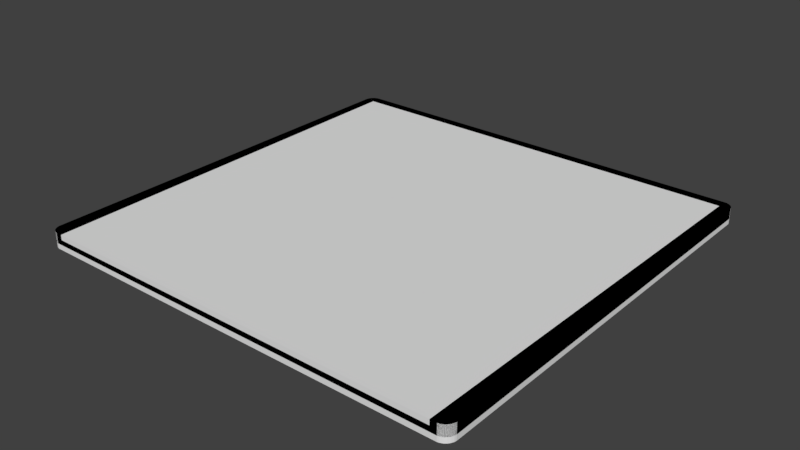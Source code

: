 # Source: Field.blend  (saved by Blender 2.78.0; exported with 4.5.12 LTS)
import bpy
from mathutils import Matrix  # noqa: F401  (used for matrix-valued properties, if any)

bpy.ops.wm.read_factory_settings(use_empty=True)
scene = bpy.context.scene
scene.name = 'Scene'

# ---- collections
col_collection_1 = bpy.data.collections.new('Collection 1'); scene.collection.children.link(col_collection_1)

# ---- world
world_world = bpy.data.worlds.new('World'); scene.world = world_world
world_world.color = (0.05088, 0.05088, 0.05088)
world_world.use_sun_shadow = False
world_world.sun_shadow_jitter_overblur = 0.0
world_world.cycles.sampling_method = 'MANUAL'

# ---- meshes
me_cylinder_000 = bpy.data.meshes.new('Cylinder.000')
me_cylinder_000.from_pydata([(-20.0, 20.0, -4.172e-07), (20.0, 20.0, -4.172e-07), (20.0, 21.0, -0.5), (20.0, 21.0, 0.5), (20.1, 21.0, -0.5), (20.1, 21.0, 0.5), (20.2, 20.98, -0.5), (20.2, 20.98, 0.5), (20.29, 20.96, -0.5), (20.29, 20.96, 0.5), (20.38, 20.92, -0.5), (20.38, 20.92, 0.5), (20.47, 20.88, -0.5), (20.47, 20.88, 0.5), (20.56, 20.83, -0.5), (20.56, 20.83, 0.5), (20.63, 20.77, -0.5), (20.63, 20.77, 0.5), (20.71, 20.71, -0.5), (20.71, 20.71, 0.5), (20.77, 20.63, -0.5), (20.77, 20.63, 0.5), (20.83, 20.56, -0.5), (20.83, 20.56, 0.5), (20.88, 20.47, -0.5), (20.88, 20.47, 0.5), (20.92, 20.38, -0.5), (20.92, 20.38, 0.5), (20.96, 20.29, -0.5), (20.96, 20.29, 0.5), (20.98, 20.2, -0.5), (20.98, 20.2, 0.5), (21.0, 20.1, -0.5), (21.0, 20.1, 0.5), (21.0, -19.0, -0.5), (21.0, -19.0, 0.5), (21.0, -19.1, -0.5), (21.0, -19.1, 0.5), (20.98, -19.2, -0.5), (20.98, -19.2, 0.5), (20.96, -19.29, -0.5), (20.96, -19.29, 0.5), (20.92, -19.38, -0.5), (20.92, -19.38, 0.5), (20.88, -19.47, -0.5), (20.88, -19.47, 0.5), (20.83, -19.56, -0.5), (20.83, -19.56, 0.5), (20.77, -19.63, -0.5), (20.77, -19.63, 0.5), (20.71, -19.71, -0.5), (20.71, -19.71, 0.5), (20.63, -19.77, -0.5), (20.63, -19.77, 0.5), (20.56, -19.83, -0.5), (20.56, -19.83, 0.5), (20.47, -19.88, -0.5), (20.47, -19.88, 0.5), (20.38, -19.92, -0.5), (20.38, -19.92, 0.5), (20.29, -19.96, -0.5), (20.29, -19.96, 0.5), (20.2, -19.98, -0.5), (20.2, -19.98, 0.5), (20.1, -20.0, -0.5), (20.1, -20.0, 0.5), (-20.0, -20.0, -0.5), (-20.0, -20.0, 0.5), (-20.1, -20.0, -0.5), (-20.1, -20.0, 0.5), (-20.2, -19.98, -0.5), (-20.2, -19.98, 0.5), (-20.29, -19.96, -0.5), (-20.29, -19.96, 0.5), (-20.38, -19.92, -0.5), (-20.38, -19.92, 0.5), (-20.47, -19.88, -0.5), (-20.47, -19.88, 0.5), (-20.56, -19.83, -0.5), (-20.56, -19.83, 0.5), (-20.63, -19.77, -0.5), (-20.63, -19.77, 0.5), (-20.71, -19.71, -0.5), (-20.71, -19.71, 0.5), (-20.77, -19.63, -0.5), (-20.77, -19.63, 0.5), (-20.83, -19.56, -0.5), (-20.83, -19.56, 0.5), (-20.88, -19.47, -0.5), (-20.88, -19.47, 0.5), (-20.92, -19.38, -0.5), (-20.92, -19.38, 0.5), (-20.96, -19.29, -0.5), (-20.96, -19.29, 0.5), (-20.98, -19.2, -0.5), (-20.98, -19.2, 0.5), (-21.0, -19.1, -0.5), (-21.0, -19.1, 0.5), (-21.0, -19.0, -0.5), (-21.0, -19.0, 0.5), (-21.0, 20.1, -0.5), (-21.0, 20.1, 0.5), (-20.98, 20.2, -0.5), (-20.98, 20.2, 0.5), (-20.96, 20.29, -0.5), (-20.96, 20.29, 0.5), (-20.92, 20.38, -0.5), (-20.92, 20.38, 0.5), (-20.88, 20.47, -0.5), (-20.88, 20.47, 0.5), (-20.83, 20.56, -0.5), (-20.83, 20.56, 0.5), (-20.77, 20.63, -0.5), (-20.77, 20.63, 0.5), (-20.71, 20.71, -0.5), (-20.71, 20.71, 0.5), (-20.63, 20.77, -0.5), (-20.63, 20.77, 0.5), (-20.56, 20.83, -0.5), (-20.56, 20.83, 0.5), (-20.47, 20.88, -0.5), (-20.47, 20.88, 0.5), (-20.38, 20.92, -0.5), (-20.38, 20.92, 0.5), (-20.29, 20.96, -0.5), (-20.29, 20.96, 0.5), (-20.2, 20.98, -0.5), (-20.2, 20.98, 0.5), (-20.1, 21.0, -0.5), (-20.1, 21.0, 0.5), (20.0, -20.0, -0.5), (20.0, -20.0, 0.5), (-21.0, 20.0, -0.5), (-21.0, 20.0, 0.5), (21.0, 20.0, -0.5), (21.0, 20.0, 0.5), (-20.0, 21.0, 0.5), (-20.0, 21.0, -0.5), (-19.5, -20.0, -4.172e-07), (19.5, -20.0, -4.172e-07), (-19.5, -20.0, 0.5), (-20.0, 20.0, 0.5), (19.5, -20.0, 0.5), (20.0, 20.0, 0.5), (20.0, -20.0, 0.01124), (-20.0, -20.0, -0.0001239)], [], [(0, 1, 143, 141), (1, 139, 142, 143), (0, 138, 139, 1), (2, 3, 5, 4), (4, 5, 7, 6), (6, 7, 9, 8), (8, 9, 11, 10), (10, 11, 13, 12), (12, 13, 15, 14), (14, 15, 17, 16), (16, 17, 19, 18), (18, 19, 21, 20), (20, 21, 23, 22), (22, 23, 25, 24), (24, 25, 27, 26), (26, 27, 29, 28), (28, 29, 31, 30), (30, 31, 33, 32), (32, 33, 135, 134), (34, 35, 37, 36), (36, 37, 39, 38), (38, 39, 41, 40), (40, 41, 43, 42), (42, 43, 45, 44), (44, 45, 47, 46), (46, 47, 49, 48), (48, 49, 51, 50), (50, 51, 53, 52), (52, 53, 55, 54), (54, 55, 57, 56), (56, 57, 59, 58), (58, 59, 61, 60), (60, 61, 63, 62), (62, 63, 65, 64), (64, 65, 131, 144, 130), (66, 145, 67, 69, 68), (68, 69, 71, 70), (70, 71, 73, 72), (72, 73, 75, 74), (74, 75, 77, 76), (76, 77, 79, 78), (78, 79, 81, 80), (80, 81, 83, 82), (82, 83, 85, 84), (84, 85, 87, 86), (86, 87, 89, 88), (88, 89, 91, 90), (90, 91, 93, 92), (92, 93, 95, 94), (94, 95, 97, 96), (96, 97, 99, 98), (98, 99, 133, 132), (100, 101, 103, 102), (102, 103, 105, 104), (104, 105, 107, 106), (106, 107, 109, 108), (108, 109, 111, 110), (110, 111, 113, 112), (112, 113, 115, 114), (114, 115, 117, 116), (116, 117, 119, 118), (118, 119, 121, 120), (120, 121, 123, 122), (122, 123, 125, 124), (124, 125, 127, 126), (5, 3, 136, 129, 127, 125, 123, 121, 119, 117, 115, 113, 111, 109, 107, 105, 103, 101, 133, 99, 97, 95, 93, 91, 89, 87, 85, 83, 81, 79, 77, 75, 73, 71, 69, 67, 140, 141, 143, 142, 131, 65, 63, 61, 59, 57, 55, 53, 51, 49, 47, 45, 43, 41, 39, 37, 35, 135, 33, 31, 29, 27, 25, 23, 21, 19, 17, 15, 13, 11, 9, 7), (126, 127, 129, 128), (128, 129, 136, 137), (2, 4, 6, 8, 10, 12, 14, 16, 18, 20, 22, 24, 26, 28, 30, 32, 134, 34, 36, 38, 40, 42, 44, 46, 48, 50, 52, 54, 56, 58, 60, 62, 64, 130, 66, 68, 70, 72, 74, 76, 78, 80, 82, 84, 86, 88, 90, 92, 94, 96, 98, 132, 100, 102, 104, 106, 108, 110, 112, 114, 116, 118, 120, 122, 124, 126, 128, 137), (130, 144, 139, 138, 145, 66), (132, 133, 101, 100), (134, 135, 35, 34), (137, 136, 3, 2), (138, 0, 141, 140), (139, 144, 131, 142), (145, 138, 140, 67)])
me_cylinder_000.use_remesh_preserve_volume = False
me_cylinder_000.use_remesh_preserve_attributes = False
me_cylinder_000.use_mirror_vertex_groups = False
me_cylinder_000.update()
me_cylinder_005 = bpy.data.meshes.new('Cylinder.005')
me_cylinder_005.from_pydata([(20.0, 21.0, 0.0), (20.0, 21.0, 1.0), (20.1, 21.0, 0.0), (20.1, 21.0, 1.0), (20.2, 20.98, 0.0), (20.2, 20.98, 1.0), (20.29, 20.96, 0.0), (20.29, 20.96, 1.0), (20.38, 20.92, 0.0), (20.38, 20.92, 1.0), (20.47, 20.88, 0.0), (20.47, 20.88, 1.0), (20.56, 20.83, 0.0), (20.56, 20.83, 1.0), (20.63, 20.77, 0.0), (20.63, 20.77, 1.0), (20.71, 20.71, 0.0), (20.71, 20.71, 1.0), (20.77, 20.63, 0.0), (20.77, 20.63, 1.0), (20.83, 20.56, 0.0), (20.83, 20.56, 1.0), (20.88, 20.47, 0.0), (20.88, 20.47, 1.0), (20.92, 20.38, 0.0), (20.92, 20.38, 1.0), (20.96, 20.29, 0.0), (20.96, 20.29, 1.0), (20.98, 20.2, 0.0), (20.98, 20.2, 1.0), (21.0, 20.1, 0.0), (21.0, 20.1, 1.0), (21.0, -19.0, 0.0), (21.0, -19.0, 1.0), (21.0, -19.1, 0.0), (21.0, -19.1, 1.0), (20.98, -19.2, 0.0), (20.98, -19.2, 1.0), (20.96, -19.29, 0.0), (20.96, -19.29, 1.0), (20.92, -19.38, 0.0), (20.92, -19.38, 1.0), (20.88, -19.47, 0.0), (20.88, -19.47, 1.0), (20.83, -19.56, 0.0), (20.83, -19.56, 1.0), (20.77, -19.63, 0.0), (20.77, -19.63, 1.0), (20.71, -19.71, 0.0), (20.71, -19.71, 1.0), (20.63, -19.77, 0.0), (20.63, -19.77, 1.0), (20.56, -19.83, 0.0), (20.56, -19.83, 1.0), (20.47, -19.88, 0.0), (20.47, -19.88, 1.0), (20.38, -19.92, 0.0), (20.38, -19.92, 1.0), (20.29, -19.96, 0.0), (20.29, -19.96, 1.0), (20.2, -19.98, 0.0), (20.2, -19.98, 1.0), (20.1, -20.0, 0.0), (20.1, -20.0, 1.0), (-20.0, -20.0, 0.0), (-20.0, -20.0, 1.0), (-20.1, -20.0, 0.0), (-20.1, -20.0, 1.0), (-20.2, -19.98, 0.0), (-20.2, -19.98, 1.0), (-20.29, -19.96, 0.0), (-20.29, -19.96, 1.0), (-20.38, -19.92, 0.0), (-20.38, -19.92, 1.0), (-20.47, -19.88, 0.0), (-20.47, -19.88, 1.0), (-20.56, -19.83, 0.0), (-20.56, -19.83, 1.0), (-20.63, -19.77, 0.0), (-20.63, -19.77, 1.0), (-20.71, -19.71, 0.0), (-20.71, -19.71, 1.0), (-20.77, -19.63, 0.0), (-20.77, -19.63, 1.0), (-20.83, -19.56, 0.0), (-20.83, -19.56, 1.0), (-20.88, -19.47, 0.0), (-20.88, -19.47, 1.0), (-20.92, -19.38, 0.0), (-20.92, -19.38, 1.0), (-20.96, -19.29, 0.0), (-20.96, -19.29, 1.0), (-20.98, -19.2, 0.0), (-20.98, -19.2, 1.0), (-21.0, -19.1, 0.0), (-21.0, -19.1, 1.0), (-21.0, -19.0, 0.0), (-21.0, -19.0, 1.0), (-21.0, 20.1, 0.0), (-21.0, 20.1, 1.0), (-20.98, 20.2, 0.0), (-20.98, 20.2, 1.0), (-20.96, 20.29, 0.0), (-20.96, 20.29, 1.0), (-20.92, 20.38, 0.0), (-20.92, 20.38, 1.0), (-20.88, 20.47, 0.0), (-20.88, 20.47, 1.0), (-20.83, 20.56, 0.0), (-20.83, 20.56, 1.0), (-20.77, 20.63, 0.0), (-20.77, 20.63, 1.0), (-20.71, 20.71, 0.0), (-20.71, 20.71, 1.0), (-20.63, 20.77, 0.0), (-20.63, 20.77, 1.0), (-20.56, 20.83, 0.0), (-20.56, 20.83, 1.0), (-20.47, 20.88, 0.0), (-20.47, 20.88, 1.0), (-20.38, 20.92, 0.0), (-20.38, 20.92, 1.0), (-20.29, 20.96, 0.0), (-20.29, 20.96, 1.0), (-20.2, 20.98, 0.0), (-20.2, 20.98, 1.0), (-20.1, 21.0, 0.0), (-20.1, 21.0, 1.0), (20.0, -20.0, 0.0), (20.0, -20.0, 1.0), (-21.0, 20.0, 0.0), (-21.0, 20.0, 1.0), (21.0, 20.0, 0.0), (21.0, 20.0, 1.0), (-20.0, 21.0, 1.0), (-20.0, 21.0, 0.0)], [], [(0, 1, 3, 2), (2, 3, 5, 4), (4, 5, 7, 6), (6, 7, 9, 8), (8, 9, 11, 10), (10, 11, 13, 12), (12, 13, 15, 14), (14, 15, 17, 16), (16, 17, 19, 18), (18, 19, 21, 20), (20, 21, 23, 22), (22, 23, 25, 24), (24, 25, 27, 26), (26, 27, 29, 28), (28, 29, 31, 30), (30, 31, 133, 132), (32, 33, 35, 34), (34, 35, 37, 36), (36, 37, 39, 38), (38, 39, 41, 40), (40, 41, 43, 42), (42, 43, 45, 44), (44, 45, 47, 46), (46, 47, 49, 48), (48, 49, 51, 50), (50, 51, 53, 52), (52, 53, 55, 54), (54, 55, 57, 56), (56, 57, 59, 58), (58, 59, 61, 60), (60, 61, 63, 62), (62, 63, 129, 128), (64, 65, 67, 66), (66, 67, 69, 68), (68, 69, 71, 70), (70, 71, 73, 72), (72, 73, 75, 74), (74, 75, 77, 76), (76, 77, 79, 78), (78, 79, 81, 80), (80, 81, 83, 82), (82, 83, 85, 84), (84, 85, 87, 86), (86, 87, 89, 88), (88, 89, 91, 90), (90, 91, 93, 92), (92, 93, 95, 94), (94, 95, 97, 96), (96, 97, 131, 130), (98, 99, 101, 100), (100, 101, 103, 102), (102, 103, 105, 104), (104, 105, 107, 106), (106, 107, 109, 108), (108, 109, 111, 110), (110, 111, 113, 112), (112, 113, 115, 114), (114, 115, 117, 116), (116, 117, 119, 118), (118, 119, 121, 120), (120, 121, 123, 122), (122, 123, 125, 124), (3, 1, 134, 127, 125, 123, 121, 119, 117, 115, 113, 111, 109, 107, 105, 103, 101, 99, 131, 97, 95, 93, 91, 89, 87, 85, 83, 81, 79, 77, 75, 73, 71, 69, 67, 65, 129, 63, 61, 59, 57, 55, 53, 51, 49, 47, 45, 43, 41, 39, 37, 35, 33, 133, 31, 29, 27, 25, 23, 21, 19, 17, 15, 13, 11, 9, 7, 5), (124, 125, 127, 126), (126, 127, 134, 135), (0, 2, 4, 6, 8, 10, 12, 14, 16, 18, 20, 22, 24, 26, 28, 30, 132, 32, 34, 36, 38, 40, 42, 44, 46, 48, 50, 52, 54, 56, 58, 60, 62, 128, 64, 66, 68, 70, 72, 74, 76, 78, 80, 82, 84, 86, 88, 90, 92, 94, 96, 130, 98, 100, 102, 104, 106, 108, 110, 112, 114, 116, 118, 120, 122, 124, 126, 135), (128, 129, 65, 64), (130, 131, 99, 98), (132, 133, 33, 32), (135, 134, 1, 0)])
me_cylinder_005.use_remesh_preserve_volume = False
me_cylinder_005.use_remesh_preserve_attributes = False
me_cylinder_005.use_mirror_vertex_groups = False
me_cylinder_005.update()
me_cylinder_004 = bpy.data.meshes.new('Cylinder.004')
me_cylinder_004.from_pydata([(-20.0, 20.0, 0.0), (20.0, 20.0, 0.0), (20.0, 21.0, -0.5), (20.0, 21.0, 0.5), (20.1, 21.0, -0.5), (20.1, 21.0, 0.5), (20.2, 20.98, -0.5), (20.2, 20.98, 0.5), (20.29, 20.96, -0.5), (20.29, 20.96, 0.5), (20.38, 20.92, -0.5), (20.38, 20.92, 0.5), (20.47, 20.88, -0.5), (20.47, 20.88, 0.5), (20.56, 20.83, -0.5), (20.56, 20.83, 0.5), (20.63, 20.77, -0.5), (20.63, 20.77, 0.5), (20.71, 20.71, -0.5), (20.71, 20.71, 0.5), (20.77, 20.63, -0.5), (20.77, 20.63, 0.5), (20.83, 20.56, -0.5), (20.83, 20.56, 0.5), (20.88, 20.47, -0.5), (20.88, 20.47, 0.5), (20.92, 20.38, -0.5), (20.92, 20.38, 0.5), (20.96, 20.29, -0.5), (20.96, 20.29, 0.5), (20.98, 20.2, -0.5), (20.98, 20.2, 0.5), (21.0, 20.1, -0.5), (21.0, 20.1, 0.5), (21.0, -19.0, -0.5), (21.0, -19.0, 0.5), (21.0, -19.1, -0.5), (21.0, -19.1, 0.5), (20.98, -19.2, -0.5), (20.98, -19.2, 0.5), (20.96, -19.29, -0.5), (20.96, -19.29, 0.5), (20.92, -19.38, -0.5), (20.92, -19.38, 0.5), (20.88, -19.47, -0.5), (20.88, -19.47, 0.5), (20.83, -19.56, -0.5), (20.83, -19.56, 0.5), (20.77, -19.63, -0.5), (20.77, -19.63, 0.5), (20.71, -19.71, -0.5), (20.71, -19.71, 0.5), (20.63, -19.77, -0.5), (20.63, -19.77, 0.5), (20.56, -19.83, -0.5), (20.56, -19.83, 0.5), (20.47, -19.88, -0.5), (20.47, -19.88, 0.5), (20.38, -19.92, -0.5), (20.38, -19.92, 0.5), (20.29, -19.96, -0.5), (20.29, -19.96, 0.5), (20.2, -19.98, -0.5), (20.2, -19.98, 0.5), (20.1, -20.0, -0.5), (20.1, -20.0, 0.5), (-20.0, -20.0, -0.5), (-20.0, -20.0, 0.5), (-20.1, -20.0, -0.5), (-20.1, -20.0, 0.5), (-20.2, -19.98, -0.5), (-20.2, -19.98, 0.5), (-20.29, -19.96, -0.5), (-20.29, -19.96, 0.5), (-20.38, -19.92, -0.5), (-20.38, -19.92, 0.5), (-20.47, -19.88, -0.5), (-20.47, -19.88, 0.5), (-20.56, -19.83, -0.5), (-20.56, -19.83, 0.5), (-20.63, -19.77, -0.5), (-20.63, -19.77, 0.5), (-20.71, -19.71, -0.5), (-20.71, -19.71, 0.5), (-20.77, -19.63, -0.5), (-20.77, -19.63, 0.5), (-20.83, -19.56, -0.5), (-20.83, -19.56, 0.5), (-20.88, -19.47, -0.5), (-20.88, -19.47, 0.5), (-20.92, -19.38, -0.5), (-20.92, -19.38, 0.5), (-20.96, -19.29, -0.5), (-20.96, -19.29, 0.5), (-20.98, -19.2, -0.5), (-20.98, -19.2, 0.5), (-21.0, -19.1, -0.5), (-21.0, -19.1, 0.5), (-21.0, -19.0, -0.5), (-21.0, -19.0, 0.5), (-21.0, 20.1, -0.5), (-21.0, 20.1, 0.5), (-20.98, 20.2, -0.5), (-20.98, 20.2, 0.5), (-20.96, 20.29, -0.5), (-20.96, 20.29, 0.5), (-20.92, 20.38, -0.5), (-20.92, 20.38, 0.5), (-20.88, 20.47, -0.5), (-20.88, 20.47, 0.5), (-20.83, 20.56, -0.5), (-20.83, 20.56, 0.5), (-20.77, 20.63, -0.5), (-20.77, 20.63, 0.5), (-20.71, 20.71, -0.5), (-20.71, 20.71, 0.5), (-20.63, 20.77, -0.5), (-20.63, 20.77, 0.5), (-20.56, 20.83, -0.5), (-20.56, 20.83, 0.5), (-20.47, 20.88, -0.5), (-20.47, 20.88, 0.5), (-20.38, 20.92, -0.5), (-20.38, 20.92, 0.5), (-20.29, 20.96, -0.5), (-20.29, 20.96, 0.5), (-20.2, 20.98, -0.5), (-20.2, 20.98, 0.5), (-20.1, 21.0, -0.5), (-20.1, 21.0, 0.5), (20.0, -20.0, -0.5), (20.0, -20.0, 0.5), (-21.0, 20.0, -0.5), (-21.0, 20.0, 0.5), (21.0, 20.0, -0.5), (21.0, 20.0, 0.5), (-20.0, 21.0, 0.5), (-20.0, 21.0, -0.5), (-20.0, -20.0, 4.172e-07), (20.0, -20.0, 4.172e-07), (-20.0, 20.0, 0.5), (20.0, 20.0, 0.5), (20.1, 21.0, 0.5), (20.0, 21.0, 0.5), (20.2, 20.98, 0.5), (20.29, 20.96, 0.5), (20.38, 20.92, 0.5), (20.47, 20.88, 0.5), (20.56, 20.83, 0.5), (20.63, 20.77, 0.5), (20.71, 20.71, 0.5), (20.77, 20.63, 0.5), (20.83, 20.56, 0.5), (20.88, 20.47, 0.5), (20.92, 20.38, 0.5), (20.96, 20.29, 0.5), (20.98, 20.2, 0.5), (21.0, 20.1, 0.5), (21.0, 20.0, 0.5), (21.0, -19.1, 0.5), (21.0, -19.0, 0.5), (20.98, -19.2, 0.5), (20.96, -19.29, 0.5), (20.92, -19.38, 0.5), (20.88, -19.47, 0.5), (20.83, -19.56, 0.5), (20.77, -19.63, 0.5), (20.71, -19.71, 0.5), (20.63, -19.77, 0.5), (20.56, -19.83, 0.5), (20.47, -19.88, 0.5), (20.38, -19.92, 0.5), (20.29, -19.96, 0.5), (20.2, -19.98, 0.5), (20.1, -20.0, 0.5), (20.0, -20.0, 0.5), (-20.1, -20.0, 0.5), (-20.0, -20.0, 0.5), (-20.2, -19.98, 0.5), (-20.29, -19.96, 0.5), (-20.38, -19.92, 0.5), (-20.47, -19.88, 0.5), (-20.56, -19.83, 0.5), (-20.63, -19.77, 0.5), (-20.71, -19.71, 0.5), (-20.77, -19.63, 0.5), (-20.83, -19.56, 0.5), (-20.88, -19.47, 0.5), (-20.92, -19.38, 0.5), (-20.96, -19.29, 0.5), (-20.98, -19.2, 0.5), (-21.0, -19.1, 0.5), (-21.0, -19.0, 0.5), (-21.0, 20.0, 0.5), (-20.98, 20.2, 0.5), (-21.0, 20.1, 0.5), (-20.96, 20.29, 0.5), (-20.92, 20.38, 0.5), (-20.88, 20.47, 0.5), (-20.83, 20.56, 0.5), (-20.77, 20.63, 0.5), (-20.71, 20.71, 0.5), (-20.63, 20.77, 0.5), (-20.56, 20.83, 0.5), (-20.47, 20.88, 0.5), (-20.38, 20.92, 0.5), (-20.29, 20.96, 0.5), (-20.2, 20.98, 0.5), (-20.1, 21.0, 0.5), (-20.0, 21.0, 0.5), (-20.0, 20.0, 0.5), (20.0, 20.0, 0.5)], [], [(0, 1, 141, 140), (1, 139, 131, 141), (0, 138, 139, 1), (2, 3, 5, 4), (4, 5, 7, 6), (6, 7, 9, 8), (8, 9, 11, 10), (10, 11, 13, 12), (12, 13, 15, 14), (14, 15, 17, 16), (16, 17, 19, 18), (18, 19, 21, 20), (20, 21, 23, 22), (22, 23, 25, 24), (24, 25, 27, 26), (26, 27, 29, 28), (28, 29, 31, 30), (30, 31, 33, 32), (32, 33, 135, 134), (34, 35, 37, 36), (36, 37, 39, 38), (38, 39, 41, 40), (40, 41, 43, 42), (42, 43, 45, 44), (44, 45, 47, 46), (46, 47, 49, 48), (48, 49, 51, 50), (50, 51, 53, 52), (52, 53, 55, 54), (54, 55, 57, 56), (56, 57, 59, 58), (58, 59, 61, 60), (60, 61, 63, 62), (62, 63, 65, 64), (64, 65, 131, 139, 130), (66, 138, 67, 69, 68), (68, 69, 71, 70), (70, 71, 73, 72), (72, 73, 75, 74), (74, 75, 77, 76), (76, 77, 79, 78), (78, 79, 81, 80), (80, 81, 83, 82), (82, 83, 85, 84), (84, 85, 87, 86), (86, 87, 89, 88), (88, 89, 91, 90), (90, 91, 93, 92), (92, 93, 95, 94), (94, 95, 97, 96), (96, 97, 99, 98), (98, 99, 133, 132), (100, 101, 103, 102), (102, 103, 105, 104), (104, 105, 107, 106), (106, 107, 109, 108), (108, 109, 111, 110), (110, 111, 113, 112), (112, 113, 115, 114), (114, 115, 117, 116), (116, 117, 119, 118), (118, 119, 121, 120), (120, 121, 123, 122), (122, 123, 125, 124), (124, 125, 127, 126), (67, 140, 210, 177), (126, 127, 129, 128), (128, 129, 136, 137), (2, 4, 6, 8, 10, 12, 14, 16, 18, 20, 22, 24, 26, 28, 30, 32, 134, 34, 36, 38, 40, 42, 44, 46, 48, 50, 52, 54, 56, 58, 60, 62, 64, 130, 66, 68, 70, 72, 74, 76, 78, 80, 82, 84, 86, 88, 90, 92, 94, 96, 98, 132, 100, 102, 104, 106, 108, 110, 112, 114, 116, 118, 120, 122, 124, 126, 128, 137), (130, 139, 138, 66), (132, 133, 101, 100), (134, 135, 35, 34), (137, 136, 3, 2), (138, 0, 140, 67), (142, 143, 209, 208, 207, 206, 205, 204, 203, 202, 201, 200, 199, 198, 197, 196, 194, 195, 193, 192, 191, 190, 189, 188, 187, 186, 185, 184, 183, 182, 181, 180, 179, 178, 176, 177, 210, 211, 175, 174, 173, 172, 171, 170, 169, 168, 167, 166, 165, 164, 163, 162, 161, 159, 160, 158, 157, 156, 155, 154, 153, 152, 151, 150, 149, 148, 147, 146, 145, 144), (107, 105, 196, 197), (19, 17, 149, 150), (125, 123, 205, 206), (37, 35, 160, 159), (73, 71, 178, 179), (141, 131, 175, 211), (55, 53, 168, 169), (91, 89, 187, 188), (109, 107, 197, 198), (21, 19, 150, 151), (127, 125, 206, 207), (39, 37, 159, 161), (5, 3, 143, 142), (75, 73, 179, 180), (57, 55, 169, 170), (93, 91, 188, 189), (111, 109, 198, 199), (23, 21, 151, 152), (129, 127, 207, 208), (41, 39, 161, 162), (77, 75, 180, 181), (59, 57, 170, 171), (7, 5, 142, 144), (95, 93, 189, 190), (113, 111, 199, 200), (25, 23, 152, 153), (136, 129, 208, 209), (43, 41, 162, 163), (79, 77, 181, 182), (61, 59, 171, 172), (97, 95, 190, 191), (9, 7, 144, 145), (115, 113, 200, 201), (27, 25, 153, 154), (101, 133, 193, 195), (45, 43, 163, 164), (81, 79, 182, 183), (63, 61, 172, 173), (11, 9, 145, 146), (99, 97, 191, 192), (117, 115, 201, 202), (29, 27, 154, 155), (35, 135, 158, 160), (47, 45, 164, 165), (83, 81, 183, 184), (65, 63, 173, 174), (13, 11, 146, 147), (133, 99, 192, 193), (3, 136, 209, 143), (119, 117, 202, 203), (31, 29, 155, 156), (49, 47, 165, 166), (85, 83, 184, 185), (131, 65, 174, 175), (15, 13, 147, 148), (103, 101, 195, 194), (121, 119, 203, 204), (33, 31, 156, 157), (69, 67, 177, 176), (51, 49, 166, 167), (87, 85, 185, 186), (140, 141, 211, 210), (105, 103, 194, 196), (17, 15, 148, 149), (123, 121, 204, 205), (135, 33, 157, 158), (71, 69, 176, 178), (53, 51, 167, 168), (89, 87, 186, 187)])
_uv = me_cylinder_004.uv_layers.new(name='UVMap')
_uv.uv.foreach_set('vector', [0.5427, 0.5122, 0.5427, 0.9797, 0.5366, 0.9797, 0.5366, 0.5122, 0.5366, 0.5122, 0.5366, 0.9797, 0.5305, 0.9797, 0.5305, 0.5122, 0.0, 1.0, 1.163e-07, 0.5122, 0.4878, 0.5122, 0.4878, 1.0, 0.5607, 0.5244, 0.5607, 0.5366, 0.5595, 0.5366, 0.5595, 0.5244, 0.5595, 0.5244, 0.5595, 0.5366, 0.5583, 0.5366, 0.5583, 0.5244, 0.5583, 0.5244, 0.5583, 0.5366, 0.5571, 0.5366, 0.5571, 0.5244, 0.5571, 0.5244, 0.5571, 0.5366, 0.5559, 0.5366, 0.5559, 0.5244, 0.5559, 0.5244, 0.5559, 0.5366, 0.5548, 0.5366, 0.5548, 0.5244, 0.5548, 0.5244, 0.5548, 0.5366, 0.5536, 0.5366, 0.5536, 0.5244, 0.5536, 0.5244, 0.5536, 0.5366, 0.5525, 0.5366, 0.5525, 0.5244, 0.5525, 0.5244, 0.5525, 0.5366, 0.5515, 0.5366, 0.5515, 0.5244, 0.5515, 0.5244, 0.5515, 0.5366, 0.5505, 0.5366, 0.5505, 0.5244, 0.5505, 0.5244, 0.5505, 0.5366, 0.5496, 0.5366, 0.5496, 0.5244, 0.5496, 0.5244, 0.5496, 0.5366, 0.5488, 0.5366, 0.5488, 0.5244, 0.5122, 0.5122, 0.5244, 0.5122, 0.5244, 0.5131, 0.5122, 0.5131, 0.5122, 0.5131, 0.5244, 0.5131, 0.5244, 0.5141, 0.5122, 0.5141, 0.5122, 0.5141, 0.5244, 0.5141, 0.5244, 0.5151, 0.5122, 0.5151, 0.5122, 0.5151, 0.5244, 0.5151, 0.5244, 0.5162, 0.5122, 0.5162, 0.5122, 0.5162, 0.5244, 0.5162, 0.5244, 0.5173, 0.5122, 0.5173, 0.5122, 0.9732, 0.5244, 0.9732, 0.5244, 0.9743, 0.5122, 0.9743, 0.5122, 0.9743, 0.5244, 0.9743, 0.5244, 0.9755, 0.5122, 0.9755, 0.5122, 0.9755, 0.5244, 0.9755, 0.5244, 0.9767, 0.5122, 0.9767, 0.5122, 0.9767, 0.5244, 0.9767, 0.5244, 0.9779, 0.5122, 0.9779, 0.5122, 0.9779, 0.5244, 0.9779, 0.5244, 0.9791, 0.5122, 0.9791, 0.5122, 0.9791, 0.5244, 0.9791, 0.5244, 0.9802, 0.5122, 0.9802, 0.5122, 0.9802, 0.5244, 0.9802, 0.5244, 0.9814, 0.5122, 0.9814, 0.5122, 0.9814, 0.5244, 0.9814, 0.5244, 0.9824, 0.5122, 0.9824, 0.5122, 0.9824, 0.5244, 0.9824, 0.5244, 0.9835, 0.5122, 0.9835, 0.5122, 0.9835, 0.5244, 0.9835, 0.5244, 0.9844, 0.5122, 0.9844, 0.5122, 0.9844, 0.5244, 0.9844, 0.5244, 0.9853, 0.5122, 0.9853, 0.5592, 0.5366, 0.5592, 0.5488, 0.5583, 0.5488, 0.5583, 0.5366, 0.5583, 0.5366, 0.5583, 0.5488, 0.5573, 0.5488, 0.5573, 0.5366, 0.5573, 0.5366, 0.5573, 0.5488, 0.5563, 0.5488, 0.5563, 0.5366, 0.5563, 0.5366, 0.5563, 0.5488, 0.5552, 0.5488, 0.5552, 0.5366, 0.5552, 0.5366, 0.5552, 0.5488, 0.5541, 0.5488, 0.5541, 0.5427, 0.5541, 0.5366, 0.5488, 0.5244, 0.5488, 0.5183, 0.5488, 0.5122, 0.5499, 0.5122, 0.5499, 0.5244, 0.5499, 0.5244, 0.5499, 0.5122, 0.5511, 0.5122, 0.5511, 0.5244, 0.5511, 0.5244, 0.5511, 0.5122, 0.5523, 0.5122, 0.5523, 0.5244, 0.5523, 0.5244, 0.5523, 0.5122, 0.5535, 0.5122, 0.5535, 0.5244, 0.5535, 0.5244, 0.5535, 0.5122, 0.5547, 0.5122, 0.5547, 0.5244, 0.5547, 0.5244, 0.5547, 0.5122, 0.5559, 0.5122, 0.5559, 0.5244, 0.5559, 0.5244, 0.5559, 0.5122, 0.557, 0.5122, 0.557, 0.5244, 0.557, 0.5244, 0.557, 0.5122, 0.5581, 0.5122, 0.5581, 0.5244, 0.5581, 0.5244, 0.5581, 0.5122, 0.5591, 0.5122, 0.5591, 0.5244, 0.5591, 0.5244, 0.5591, 0.5122, 0.56, 0.5122, 0.56, 0.5244, 0.56, 0.5244, 0.56, 0.5122, 0.5609, 0.5122, 0.5609, 0.5244, 0.5, 0.5122, 0.5122, 0.5122, 0.5122, 0.5131, 0.5, 0.5131, 0.5, 0.5131, 0.5122, 0.5131, 0.5122, 0.5141, 0.5, 0.5141, 0.5, 0.5141, 0.5122, 0.5141, 0.5122, 0.5151, 0.5, 0.5151, 0.5, 0.5151, 0.5122, 0.5151, 0.5122, 0.5162, 0.5, 0.5162, 0.5, 0.5162, 0.5122, 0.5162, 0.5122, 0.5173, 0.5, 0.5173, 0.5, 0.5173, 0.5122, 0.5173, 0.5122, 0.9732, 0.5, 0.9732, 0.5, 0.9743, 0.5122, 0.9743, 0.5122, 0.9755, 0.5, 0.9755, 0.5, 0.9755, 0.5122, 0.9755, 0.5122, 0.9767, 0.5, 0.9767, 0.5, 0.9767, 0.5122, 0.9767, 0.5122, 0.9779, 0.5, 0.9779, 0.5, 0.9779, 0.5122, 0.9779, 0.5122, 0.9791, 0.5, 0.9791, 0.5, 0.9791, 0.5122, 0.9791, 0.5122, 0.9802, 0.5, 0.9802, 0.5, 0.9802, 0.5122, 0.9802, 0.5122, 0.9814, 0.5, 0.9814, 0.5, 0.9814, 0.5122, 0.9814, 0.5122, 0.9824, 0.5, 0.9824, 0.5, 0.9824, 0.5122, 0.9824, 0.5122, 0.9835, 0.5, 0.9835, 0.5, 0.9835, 0.5122, 0.9835, 0.5122, 0.9844, 0.5, 0.9844, 0.5, 0.9844, 0.5122, 0.9844, 0.5122, 0.9853, 0.5, 0.9853, 0.5541, 0.5366, 0.5541, 0.5488, 0.5531, 0.5488, 0.5531, 0.5366, 0.5531, 0.5366, 0.5531, 0.5488, 0.5521, 0.5488, 0.5521, 0.5366, 0.5521, 0.5366, 0.5521, 0.5488, 0.551, 0.5488, 0.551, 0.5366, 0.0, 0.0, 0.0, 0.0, 0.0, 0.0, 0.0, 0.0, 0.551, 0.5366, 0.551, 0.5488, 0.5499, 0.5488, 0.5499, 0.5366, 0.5499, 0.5366, 0.5499, 0.5488, 0.5488, 0.5488, 0.5488, 0.5366, 0.0, 0.0122, 5.873e-05, 0.011, 0.0002343, 0.009816, 0.0005251, 0.008655, 0.0009283, 0.007528, 0.00144, 0.006446, 0.002055, 0.00542, 0.002768, 0.004459, 0.003572, 0.003572, 0.004459, 0.002768, 0.00542, 0.002055, 0.006446, 0.00144, 0.007528, 0.0009284, 0.008655, 0.0005252, 0.009816, 0.0002344, 0.011, 5.883e-05, 0.0122, 9.304e-08, 0.4878, 0.0, 0.489, 5.873e-05, 0.4902, 0.0002343, 0.4913, 0.0005251, 0.4925, 0.0009283, 0.4936, 0.00144, 0.4946, 0.002055, 0.4955, 0.002768, 0.4964, 0.003572, 0.4972, 0.004459, 0.4979, 0.00542, 0.4986, 0.006446, 0.4991, 0.007528, 0.4995, 0.008655, 0.4998, 0.009816, 0.4999, 0.011, 0.5, 0.0122, 0.5, 0.5, 0.4999, 0.5012, 0.4998, 0.5024, 0.4995, 0.5035, 0.4991, 0.5047, 0.4986, 0.5057, 0.4979, 0.5068, 0.4972, 0.5077, 0.4964, 0.5086, 0.4955, 0.5094, 0.4946, 0.5101, 0.4936, 0.5108, 0.4925, 0.5113, 0.4913, 0.5117, 0.4902, 0.512, 0.489, 0.5121, 0.4878, 0.5122, 0.0122, 0.5122, 0.011, 0.5121, 0.009816, 0.512, 0.008655, 0.5117, 0.007528, 0.5113, 0.006447, 0.5108, 0.00542, 0.5101, 0.004459, 0.5094, 0.003572, 0.5086, 0.002768, 0.5077, 0.002055, 0.5068, 0.00144, 0.5057, 0.0009285, 0.5047, 0.0005253, 0.5035, 0.0002345, 0.5024, 5.887e-05, 0.5012, 1.396e-07, 0.5, 0.5488, 0.9797, 0.5427, 0.9797, 0.5427, 0.5122, 0.5488, 0.5122, 0.5, 0.9732, 0.5122, 0.9732, 0.5122, 0.9743, 0.5, 0.9743, 0.5122, 0.5173, 0.5244, 0.5173, 0.5244, 0.9732, 0.5122, 0.9732, 0.5, 0.9878, 0.4878, 0.9878, 0.4878, 0.5122, 0.5, 0.5122, 0.5305, 0.5122, 0.5305, 0.9797, 0.5244, 0.9797, 0.5244, 0.5122, 0.9999, 0.011, 1.0, 0.0122, 1.0, 0.5, 0.9999, 0.5012, 0.9998, 0.5024, 0.9995, 0.5035, 0.9991, 0.5047, 0.9986, 0.5057, 0.9979, 0.5068, 0.9972, 0.5077, 0.9964, 0.5086, 0.9955, 0.5094, 0.9946, 0.5101, 0.9936, 0.5108, 0.9925, 0.5113, 0.9913, 0.5117, 0.9902, 0.512, 0.989, 0.5121, 0.9878, 0.5122, 0.5122, 0.5122, 0.511, 0.5121, 0.5098, 0.512, 0.5087, 0.5117, 0.5075, 0.5113, 0.5064, 0.5108, 0.5054, 0.5101, 0.5045, 0.5094, 0.5036, 0.5086, 0.5028, 0.5077, 0.5021, 0.5068, 0.5014, 0.5057, 0.5009, 0.5047, 0.5005, 0.5035, 0.5002, 0.5024, 0.5001, 0.5012, 0.5, 0.5, 0.9878, 0.5, 0.9878, 0.0122, 0.5, 0.0122, 0.5001, 0.011, 0.5002, 0.009816, 0.5005, 0.008655, 0.5009, 0.007528, 0.5014, 0.006446, 0.5021, 0.00542, 0.5028, 0.004459, 0.5036, 0.003572, 0.5045, 0.002768, 0.5054, 0.002055, 0.5064, 0.00144, 0.5075, 0.0009283, 0.5087, 0.0005252, 0.5098, 0.0002344, 0.511, 5.878e-05, 0.5122, 4.652e-08, 0.9878, 0.0, 0.989, 5.873e-05, 0.9902, 0.0002343, 0.9913, 0.0005251, 0.9925, 0.0009283, 0.9936, 0.00144, 0.9946, 0.002055, 0.9955, 0.002768, 0.9964, 0.003572, 0.9972, 0.004459, 0.9979, 0.00542, 0.9986, 0.006446, 0.9991, 0.007528, 0.9995, 0.008655, 0.9998, 0.009816, 0.0, 0.0, 0.0, 0.0, 0.0, 0.0, 0.0, 0.0, 0.0, 0.0, 0.0, 0.0, 0.0, 0.0, 0.0, 0.0, 0.0, 0.0, 0.0, 0.0, 0.0, 0.0, 0.0, 0.0, 0.0, 0.0, 0.0, 0.0, 0.0, 0.0, 0.0, 0.0, 0.0, 0.0, 0.0, 0.0, 0.0, 0.0, 0.0, 0.0, 0.0, 0.0, 0.0, 0.0, 0.0, 0.0, 0.0, 0.0, 0.0, 0.0, 0.0, 0.0, 0.0, 0.0, 0.0, 0.0, 0.0, 0.0, 0.0, 0.0, 0.0, 0.0, 0.0, 0.0, 0.0, 0.0, 0.0, 0.0, 0.0, 0.0, 0.0, 0.0, 0.0, 0.0, 0.0, 0.0, 0.0, 0.0, 0.0, 0.0, 0.0, 0.0, 0.0, 0.0, 0.0, 0.0, 0.0, 0.0, 0.0, 0.0, 0.0, 0.0, 0.0, 0.0, 0.0, 0.0, 0.0, 0.0, 0.0, 0.0, 0.0, 0.0, 0.0, 0.0, 0.0, 0.0, 0.0, 0.0, 0.0, 0.0, 0.0, 0.0, 0.0, 0.0, 0.0, 0.0, 0.0, 0.0, 0.0, 0.0, 0.0, 0.0, 0.0, 0.0, 0.0, 0.0, 0.0, 0.0, 0.0, 0.0, 0.0, 0.0, 0.0, 0.0, 0.0, 0.0, 0.0, 0.0, 0.0, 0.0, 0.0, 0.0, 0.0, 0.0, 0.0, 0.0, 0.0, 0.0, 0.0, 0.0, 0.0, 0.0, 0.0, 0.0, 0.0, 0.0, 0.0, 0.0, 0.0, 0.0, 0.0, 0.0, 0.0, 0.0, 0.0, 0.0, 0.0, 0.0, 0.0, 0.0, 0.0, 0.0, 0.0, 0.0, 0.0, 0.0, 0.0, 0.0, 0.0, 0.0, 0.0, 0.0, 0.0, 0.0, 0.0, 0.0, 0.0, 0.0, 0.0, 0.0, 0.0, 0.0, 0.0, 0.0, 0.0, 0.0, 0.0, 0.0, 0.0, 0.0, 0.0, 0.0, 0.0, 0.0, 0.0, 0.0, 0.0, 0.0, 0.0, 0.0, 0.0, 0.0, 0.0, 0.0, 0.0, 0.0, 0.0, 0.0, 0.0, 0.0, 0.0, 0.0, 0.0, 0.0, 0.0, 0.0, 0.0, 0.0, 0.0, 0.0, 0.0, 0.0, 0.0, 0.0, 0.0, 0.0, 0.0, 0.0, 0.0, 0.0, 0.0, 0.0, 0.0, 0.0, 0.0, 0.0, 0.0, 0.0, 0.0, 0.0, 0.0, 0.0, 0.0, 0.0, 0.0, 0.0, 0.0, 0.0, 0.0, 0.0, 0.0, 0.0, 0.0, 0.0, 0.0, 0.0, 0.0, 0.0, 0.0, 0.0, 0.0, 0.0, 0.0, 0.0, 0.0, 0.0, 0.0, 0.0, 0.0, 0.0, 0.0, 0.0, 0.0, 0.0, 0.0, 0.0, 0.0, 0.0, 0.0, 0.0, 0.0, 0.0, 0.0, 0.0, 0.0, 0.0, 0.0, 0.0, 0.0, 0.0, 0.0, 0.0, 0.0, 0.0, 0.0, 0.0, 0.0, 0.0, 0.0, 0.0, 0.0, 0.0, 0.0, 0.0, 0.0, 0.0, 0.0, 0.0, 0.0, 0.0, 0.0, 0.0, 0.0, 0.0, 0.0, 0.0, 0.0, 0.0, 0.0, 0.0, 0.0, 0.0, 0.0, 0.0, 0.0, 0.0, 0.0, 0.0, 0.0, 0.0, 0.0, 0.0, 0.0, 0.0, 0.0, 0.0, 0.0, 0.0, 0.0, 0.0, 0.0, 0.0, 0.0, 0.0, 0.0, 0.0, 0.0, 0.0, 0.0, 0.0, 0.0, 0.0, 0.0, 0.0, 0.0, 0.0, 0.0, 0.0, 0.0, 0.0, 0.0, 0.0, 0.0, 0.0, 0.0, 0.0, 0.0, 0.0, 0.0, 0.0, 0.0, 0.0, 0.0, 0.0, 0.0, 0.0, 0.0, 0.0, 0.0, 0.0, 0.0, 0.0, 0.0, 0.0, 0.0, 0.0, 0.0, 0.0, 0.0, 0.0, 0.0, 0.0, 0.0, 0.0, 0.0, 0.0, 0.0, 0.0, 0.0, 0.0, 0.0, 0.0, 0.0, 0.0, 0.0, 0.0, 0.0, 0.0, 0.0, 0.0, 0.0, 0.0, 0.0, 0.0, 0.0, 0.0, 0.0, 0.0, 0.0, 0.0, 0.0, 0.0, 0.0, 0.0, 0.0, 0.0, 0.0, 0.0, 0.0, 0.0, 0.0, 0.0, 0.0, 0.0, 0.0, 0.0, 0.0, 0.0, 0.0, 0.0, 0.0, 0.0, 0.0, 0.0, 0.0, 0.0, 0.0, 0.0, 0.0, 0.0, 0.0, 0.0, 0.0, 0.0, 0.0, 0.0, 0.0, 0.0, 0.0, 0.0, 0.0, 0.0, 0.0, 0.0, 0.0, 0.0, 0.0, 0.0, 0.0, 0.0, 0.0, 0.0, 0.0, 0.0, 0.0, 0.0, 0.0, 0.0, 0.0, 0.0, 0.0, 0.0, 0.0, 0.0, 0.0, 0.0, 0.0, 0.0, 0.0, 0.0, 0.0, 0.0, 0.0, 0.0, 0.0, 0.0, 0.0, 0.0, 0.0, 0.0, 0.0, 0.0, 0.0, 0.0, 0.0, 0.0, 0.0, 0.0, 0.0, 0.0, 0.0, 0.0, 0.0, 0.0, 0.0, 0.0, 0.0, 0.0, 0.0, 0.0, 0.0, 0.0, 0.0, 0.0, 0.0, 0.0, 0.0, 0.0, 0.0, 0.0, 0.0, 0.0, 0.0, 0.0, 0.0, 0.0, 0.0, 0.0, 0.0, 0.0, 0.0, 0.0])
me_cylinder_004.use_remesh_preserve_volume = False
me_cylinder_004.use_remesh_preserve_attributes = False
me_cylinder_004.use_mirror_vertex_groups = False
me_cylinder_004.update()

# ---- objects
ob_field_002 = bpy.data.objects.new('Field.002', me_cylinder_000)
ob_field_001 = bpy.data.objects.new('Field.001', me_cylinder_005)
ob_field = bpy.data.objects.new('Field', me_cylinder_004)

# ---- transforms, parenting, visibility, modifiers, constraints
ob_field_002.location = (0.0, 0.0, 0.5)
ob_field_002.hide_viewport = True
ob_field_002.lineart.crease_threshold = 0.0
ob_field_001.location = (0.0, 0.0, 0.0)
ob_field_001.hide_viewport = True
ob_field_001.lineart.crease_threshold = 0.0
ob_field.location = (0.0, 0.0, -0.5)
ob_field.delta_location = (0.0, 0.0, 0.5)
ob_field.lineart.crease_threshold = 0.0

# ---- collection membership
col_collection_1.objects.link(ob_field_002)
col_collection_1.objects.link(ob_field_001)
col_collection_1.objects.link(ob_field)

# ---- scene / render settings (as saved in the file)
scene.frame_start = 1; scene.frame_end = 250; scene.frame_set(1)
scene.render.engine = 'BLENDER_EEVEE_NEXT'
scene.render.resolution_percentage = 50
scene.render.dither_intensity = 0.0
scene.cycles.use_denoising = False
scene.cycles.samples = 128
scene.cycles.sampling_pattern = 'TABULATED_SOBOL'
scene.cycles.light_sampling_threshold = 0.0
scene.cycles.use_adaptive_sampling = False
scene.cycles.use_light_tree = False
scene.cycles.blur_glossy = 0.0
scene.cycles.sample_clamp_indirect = 0.0
scene.view_settings.view_transform = 'Standard'
bpy.context.view_layer.update()

# ---- added for rendering (the .blend has no active camera and no usable light): camera, sun
cam_auto = bpy.data.cameras.new('AutoCamera')
cam_auto.lens = 50.0
cam_auto.sensor_width = 36.0
cam_auto.clip_end = 1000.0
ob_auto_camera = bpy.data.objects.new('AutoCamera', cam_auto)
scene.collection.objects.link(ob_auto_camera)
ob_auto_camera.location = (54.323, -64.6876, 43.7084)
ob_auto_camera.rotation_euler = (1.09748, -7.21219e-08, 0.694738)
scene.camera = ob_auto_camera
light_auto_sun = bpy.data.lights.new('AutoSun', 'SUN')
light_auto_sun.energy = 3.0
light_auto_sun.angle = 0.0523599
ob_auto_sun = bpy.data.objects.new('AutoSun', light_auto_sun)
scene.collection.objects.link(ob_auto_sun)
ob_auto_sun.rotation_euler = (0.872665, 0.174533, 0.523599)
bpy.context.view_layer.update()
